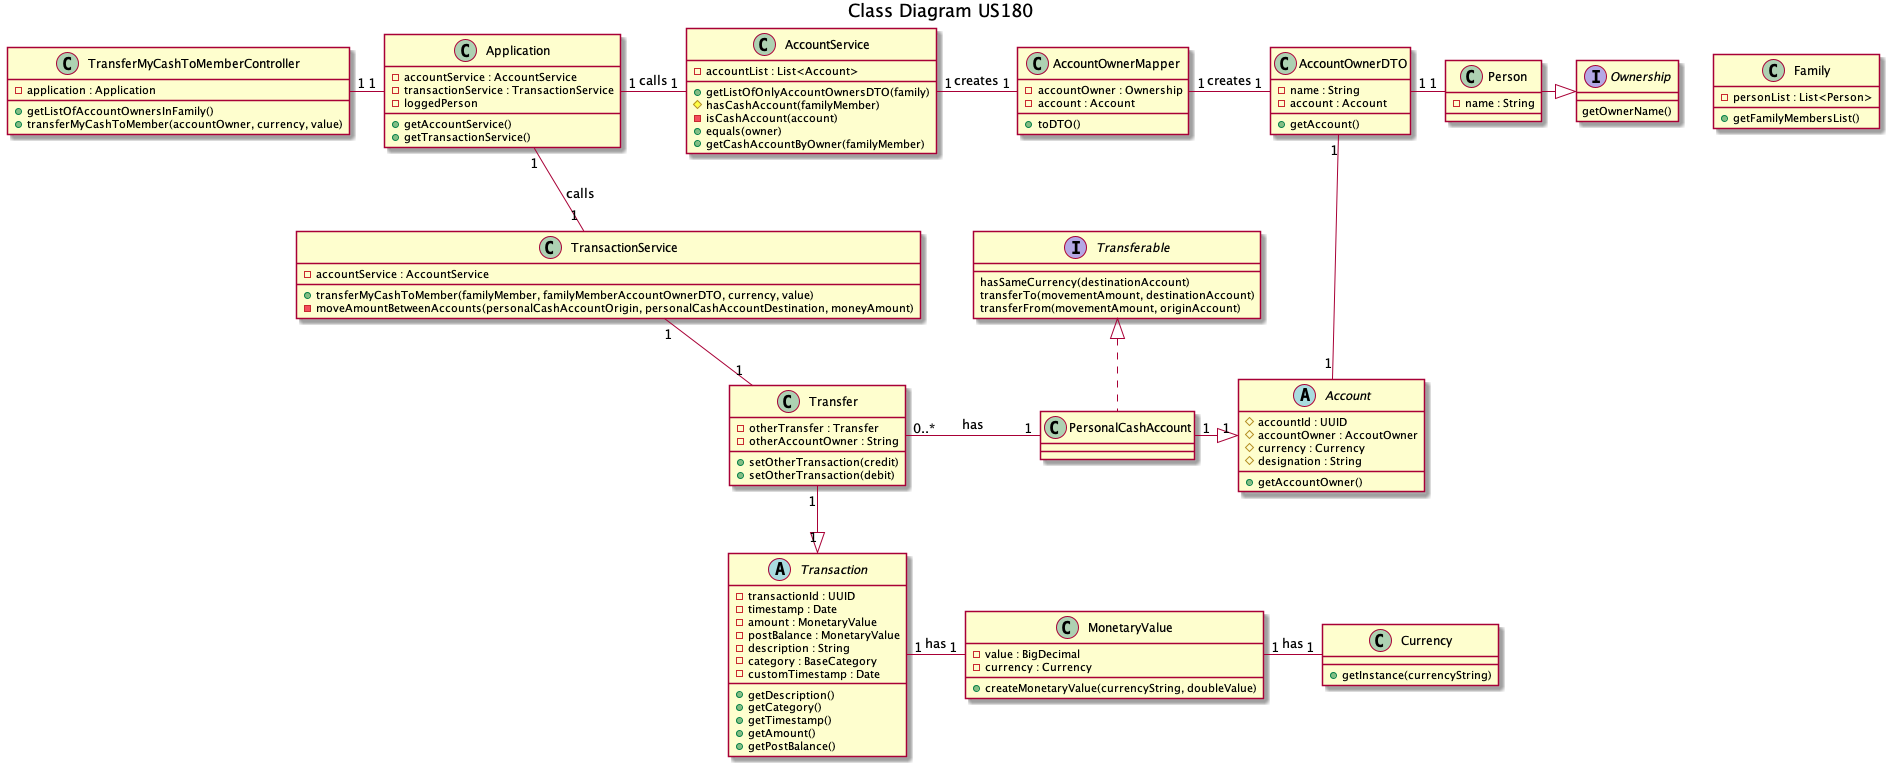

The diagram above was rendered by PlantUML. Its source (embedded in the PNG):
@startuml
title Class Diagram US180

class TransferMyCashToMemberController {
- application : Application
+ getListOfAccountOwnersInFamily()
+ transferMyCashToMember(accountOwner, currency, value)
}

TransferMyCashToMemberController "1"-"1" Application

class Application {
- accountService : AccountService
- transactionService : TransactionService
- loggedPerson
+ getAccountService()
+ getTransactionService()
}

Application "1"-"1" AccountService : calls

class AccountService {
- accountList : List<Account>
+ getListOfOnlyAccountOwnersDTO(family)
# hasCashAccount(familyMember)
- isCashAccount(account)
+ equals(owner)
+ getCashAccountByOwner(familyMember)
}

AccountService "1"-"1" AccountOwnerMapper : creates

class Family {
- personList : List<Person>
+ getFamilyMembersList()
}

class AccountOwnerMapper {
- accountOwner : Ownership
- account : Account
+ toDTO()
}

AccountOwnerMapper "1"-"1" AccountOwnerDTO : creates

class AccountOwnerDTO {
- name : String
- account : Account
+ getAccount()
}

AccountOwnerDTO "1"-"1" Person
AccountOwnerDTO "1"--"1" Account

class Person {
- name : String
}

Person -|> Ownership

interface Ownership {
getOwnerName()
}

abstract class Account {
# accountId : UUID
# accountOwner : AccoutOwner
# currency : Currency
# designation : String
+ getAccountOwner()
}

Application "1"--"1" TransactionService : calls

class TransactionService {
- accountService : AccountService
+ transferMyCashToMember(familyMember, familyMemberAccountOwnerDTO, currency, value)
- moveAmountBetweenAccounts(personalCashAccountOrigin, personalCashAccountDestination, moneyAmount)
}

Transaction "1"-"1" MonetaryValue : has

class MonetaryValue {
- value : BigDecimal
- currency : Currency
+ createMonetaryValue(currencyString, doubleValue)
}

MonetaryValue "1"-"1" Currency : has

class Currency {
+ getInstance(currencyString)
}

interface Transferable {
hasSameCurrency(destinationAccount)
transferTo(movementAmount, destinationAccount)
transferFrom(movementAmount, originAccount)
}

TransactionService "1"--"1" Transfer

class Transfer {
- otherTransfer : Transfer
- otherAccountOwner : String
+ setOtherTransaction(credit)
+ setOtherTransaction(debit)
}

Transfer "1"--|>"1" Transaction

abstract class Transaction {
- transactionId : UUID
- timestamp : Date
- amount : MonetaryValue
- postBalance : MonetaryValue
- description : String
- category : BaseCategory
- customTimestamp : Date
+ getDescription()
+ getCategory()
+ getTimestamp()
+ getAmount()
+ getPostBalance()
}

Transfer "0..*"-"1" PersonalCashAccount : has

class PersonalCashAccount {
}

PersonalCashAccount "1"-|>"1" Account
class PersonalCashAccount implements Transferable

@enduml